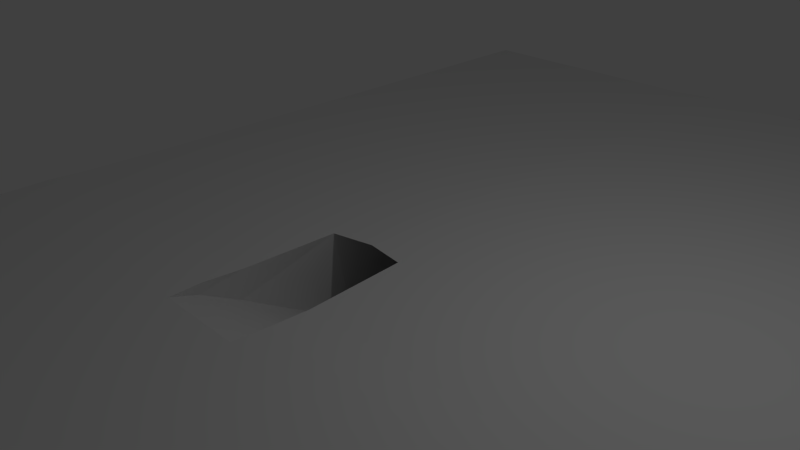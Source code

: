 # Source: startingRoom.blend  (saved by Blender 2.72.0; exported with 4.5.12 LTS)
import bpy
from mathutils import Matrix  # noqa: F401  (used for matrix-valued properties, if any)

bpy.ops.wm.read_factory_settings(use_empty=True)
scene = bpy.context.scene
scene.name = 'Scene'

# ---- collections
col_collection_1 = bpy.data.collections.new('Collection 1'); scene.collection.children.link(col_collection_1)

# ---- world
world_world = bpy.data.worlds.new('World'); scene.world = world_world
world_world.color = (0.05088, 0.05088, 0.05088)
world_world.use_sun_shadow = False
world_world.sun_shadow_jitter_overblur = 0.0
world_world.cycles.sampling_method = 'MANUAL'
world_world.cycles.sample_map_resolution = 256

# ---- cameras
cam_camera = bpy.data.cameras.new('Camera')
cam_camera.clip_end = 100.0
cam_camera.lens = 35.0
cam_camera.sensor_width = 32.0
cam_camera.sensor_height = 18.0
cam_camera.ortho_scale = 7.314
cam_camera.dof.focus_distance = 0.0
cam_camera.dof.aperture_fstop = 128.0

# ---- lights
light_lamp = bpy.data.lights.new('Lamp', 'POINT')
light_lamp.transmission_factor = 0.0
light_lamp.cutoff_distance = 30.0
light_lamp.energy = 100.0
light_lamp.shadow_buffer_clip_start = 1.001
light_lamp.shadow_soft_size = 0.1
light_lamp.shadow_maximum_resolution = 0.006
light_lamp.use_absolute_resolution = True
light_lamp.cycles.use_multiple_importance_sampling = False

# ---- meshes
me_plane = bpy.data.meshes.new('Plane')
me_plane.from_pydata([(-1.0, -1.0, 0.331), (0.559, -1.0, 0.331), (-1.0, -0.4002, 0.0), (0.559, -0.4002, 0.0), (-1.0, -0.4002, 0.0), (0.559, -0.4002, 0.0), (-1.0, 1.438, -1.113), (0.559, 1.438, -1.113), (-1.0, 2.32, -1.636), (0.559, 2.32, -1.636), (-1.0, 6.949, -1.636), (0.559, 6.949, -1.636), (-2.155, 3.567, -1.636), (1.712, 3.605, -1.636), (-2.155, 5.703, -1.636), (1.712, 5.665, -1.636), (-1.0, 2.32, -0.303), (0.559, 2.32, -0.303), (-1.0, 6.949, -0.2161), (0.559, 6.949, -0.2161), (-2.155, 3.567, -0.2161), (1.712, 3.605, -0.2161), (-2.155, 5.703, -0.2161), (1.712, 5.665, -0.2161), (-0.2209, 3.022, -0.1316), (-0.8779, -0.4002, 0.5155), (0.4646, -0.4002, 0.5155), (-0.8509, 1.037, 0.5064), (0.355, 1.095, 0.5091), (-0.2209, 1.165, 0.5151), (-0.882, -1.46, 0.5399), (0.42, -1.46, 0.5399), (-0.92, -1.0, 0.532), (0.4621, -1.0, 0.5353), (5.735, -0.4002, 0.5155), (5.625, 1.095, 0.5091), (5.691, -1.46, 0.5399), (5.733, -1.0, 0.5353), (-5.281, -0.4002, 0.5155), (-5.254, 1.037, 0.5064), (-5.286, -1.46, 0.5399), (-5.324, -1.0, 0.532), (-0.8509, 9.74, 0.5064), (0.355, 9.798, 0.5091), (-0.2209, 9.868, 0.5151), (5.625, 9.798, 0.5091), (-5.254, 9.74, 0.5064), (-0.882, -5.184, 0.5399), (0.42, -5.184, 0.5399), (5.691, -5.184, 0.5399), (-5.286, -5.184, 0.5399)], [], [(0, 1, 3, 2), (2, 3, 5, 4), (4, 5, 7, 6), (6, 7, 9, 8), (8, 9, 11, 10), (11, 9, 13, 15), (8, 10, 14, 12), (14, 10, 18, 22), (8, 12, 20, 16), (13, 9, 17, 21), (11, 15, 23, 19), (15, 13, 21, 23), (12, 14, 22, 20), (10, 11, 19, 18), (22, 18, 24), (21, 17, 24), (23, 21, 24), (7, 5, 26, 28), (4, 6, 27, 25), (6, 8, 16, 27), (17, 28, 24), (1, 31, 33), (9, 7, 28, 17), (20, 22, 24), (1, 0, 30, 31), (18, 19, 24), (16, 20, 24), (19, 23, 24), (27, 16, 24), (24, 28, 29), (30, 0, 32), (0, 2, 25, 32), (27, 24, 29), (3, 1, 33, 26), (26, 33, 37, 34), (33, 31, 36, 37), (28, 26, 34, 35), (32, 25, 38, 41), (30, 32, 41, 40), (25, 27, 39, 38), (39, 27, 42, 46), (28, 35, 45, 43), (27, 29, 44, 42), (29, 28, 43, 44), (30, 40, 50, 47), (36, 31, 48, 49), (31, 30, 47, 48)])
_uv = me_plane.uv_layers.new(name='UVMap')
_uv.uv.foreach_set('vector', [0.0, 0.0, 0.0, 0.0, 0.0, 0.0, 0.0, 0.0, 0.0, 0.0, 0.0, 0.0, 0.0, 0.0, 0.0, 0.0, 0.0001842, 0.782, 0.0001843, 0.6935, 0.1222, 0.6935, 0.1222, 0.782, 0.1222, 0.782, 0.1222, 0.6935, 0.1804, 0.6935, 0.1804, 0.782, 0.1804, 0.782, 0.1804, 0.6935, 0.4431, 0.6935, 0.4431, 0.782, 0.4431, 0.6935, 0.1804, 0.6935, 0.2533, 0.6281, 0.3702, 0.6281, 0.1804, 0.782, 0.4431, 0.782, 0.3724, 0.8476, 0.2511, 0.8476, 0.3023, 0.8711, 0.3982, 0.8813, 0.3897, 0.9614, 0.2937, 0.9512, 0.08582, 0.848, 0.1817, 0.8582, 0.1732, 0.9383, 0.07779, 0.9232, 0.6955, 0.9723, 0.5976, 0.9713, 0.5984, 0.8956, 0.6964, 0.8918, 0.9104, 0.9747, 0.8125, 0.9736, 0.8134, 0.8931, 0.9113, 0.8942, 0.8125, 0.9736, 0.6955, 0.9723, 0.6964, 0.8918, 0.8134, 0.8931, 0.1817, 0.8582, 0.3023, 0.8711, 0.2937, 0.9512, 0.1732, 0.9383, 0.9989, 0.9757, 0.9104, 0.9747, 0.9113, 0.8942, 0.9998, 0.8952, 0.7182, 0.6282, 0.7889, 0.6939, 0.5659, 0.738, 0.0, 0.0, 0.0, 0.0, 0.0, 0.0, 0.7159, 0.8478, 0.5989, 0.8478, 0.5659, 0.738, 0.5478, 0.941, 0.4435, 0.8779, 0.4437, 0.8481, 0.5289, 0.8481, 0.0, 0.0, 0.0, 0.0, 0.0, 0.0, 0.0, 0.0, 0.03288, 0.8722, 0.08582, 0.848, 0.07779, 0.9232, 0.0001842, 0.9614, 0.0, 0.0, 0.0, 0.0, 0.0, 0.0, 0.819, 0.6543, 0.7892, 0.6539, 0.813, 0.6429, 0.5976, 0.9713, 0.5478, 0.941, 0.5289, 0.8481, 0.5984, 0.8956, 0.5969, 0.6281, 0.7182, 0.6282, 0.5659, 0.738, 0.2424, 0.2939, 0.2418, 0.3823, 0.2132, 0.3755, 0.2137, 0.3016, 0.7889, 0.6939, 0.7888, 0.7824, 0.5659, 0.738, 0.5255, 0.6932, 0.5969, 0.6281, 0.5659, 0.738, 0.7888, 0.7824, 0.7159, 0.8478, 0.5659, 0.738, 0.4435, 0.7206, 0.5255, 0.6932, 0.5659, 0.738, 0.0, 0.0, 0.0, 0.0, 0.0, 0.0, 0.2132, 0.3755, 0.2409, 0.3656, 0.2393, 0.3778, 0.2409, 0.3656, 0.2776, 0.3527, 0.2731, 0.3824, 0.2393, 0.3778, 0.0, 0.0, 0.0, 0.0, 0.0, 0.0, 0.8579, 0.6543, 0.819, 0.6543, 0.813, 0.6429, 0.8437, 0.6281, 0.2738, 0.2994, 0.2398, 0.2993, 0.2417, 0.0001842, 0.2758, 0.0002636, 0.2398, 0.2993, 0.2137, 0.3016, 0.2156, 0.002405, 0.2417, 0.0001842, 0.3587, 0.3062, 0.2738, 0.2994, 0.2758, 0.0002636, 0.3606, 0.007032, 0.2393, 0.3778, 0.2734, 0.3756, 0.2717, 0.6256, 0.2377, 0.6277, 0.2132, 0.3755, 0.2393, 0.3778, 0.2377, 0.6277, 0.2116, 0.6254, 0.2734, 0.3756, 0.355, 0.3746, 0.3534, 0.6246, 0.2717, 0.6256, 0.3534, 0.6246, 0.355, 0.3746, 0.8489, 0.3778, 0.8473, 0.6277, 0.3587, 0.3062, 0.3606, 0.007032, 0.8546, 0.01021, 0.8527, 0.3094, 0.355, 0.3746, 0.3624, 0.3389, 0.8564, 0.3421, 0.8489, 0.3778, 0.3624, 0.3389, 0.3587, 0.3062, 0.8527, 0.3094, 0.8564, 0.3421, 0.2132, 0.3755, 0.2116, 0.6254, 0.0001842, 0.624, 0.001792, 0.3741, 0.2156, 0.002405, 0.2137, 0.3016, 0.002265, 0.3002, 0.00419, 0.001045, 0.2137, 0.3016, 0.2132, 0.3755, 0.00179, 0.3741, 0.002265, 0.3002])
me_plane.use_remesh_preserve_volume = False
me_plane.use_remesh_preserve_attributes = False
me_plane.use_mirror_vertex_groups = False
me_plane.update()

# ---- objects
ob_plane = bpy.data.objects.new('Plane', me_plane)
ob_lamp = bpy.data.objects.new('Lamp', light_lamp)
ob_camera = bpy.data.objects.new('Camera', cam_camera)

# ---- transforms, parenting, visibility, modifiers, constraints
ob_plane.location = (0.0, -1.0, -0.5305)
ob_plane.lineart.crease_threshold = 0.0
ob_lamp.location = (4.076, 1.005, 5.904)
ob_lamp.rotation_euler = (0.6503, 0.05522, 1.866)
ob_lamp.lock_rotations_4d = False
ob_lamp.empty_display_type = 'ARROWS'
ob_lamp.color = (0.0, 0.0, 0.0, 0.0)
ob_lamp.lineart.crease_threshold = 0.0
ob_camera.location = (7.481, -6.508, 5.344)
ob_camera.rotation_euler = (1.109, 0.01082, 0.8149)
ob_camera.lock_rotations_4d = False
ob_camera.empty_display_type = 'ARROWS'
ob_camera.color = (0.0, 0.0, 0.0, 0.0)
ob_camera.display_type = 'WIRE'
ob_camera.lineart.crease_threshold = 0.0

# ---- collection membership
col_collection_1.objects.link(ob_plane)
col_collection_1.objects.link(ob_lamp)
col_collection_1.objects.link(ob_camera)

# ---- scene / render settings (as saved in the file)
scene.camera = ob_camera
scene.frame_start = 1; scene.frame_end = 250; scene.frame_set(1)
scene.render.engine = 'BLENDER_EEVEE_NEXT'
scene.render.resolution_percentage = 50
scene.render.dither_intensity = 0.0
scene.cycles.use_denoising = False
scene.cycles.samples = 10
scene.cycles.sampling_pattern = 'TABULATED_SOBOL'
scene.cycles.light_sampling_threshold = 0.0
scene.cycles.use_adaptive_sampling = False
scene.cycles.use_light_tree = False
scene.cycles.blur_glossy = 0.0
scene.cycles.pixel_filter_type = 'GAUSSIAN'
scene.cycles.sample_clamp_indirect = 0.0
scene.view_settings.view_transform = 'Standard'
bpy.context.view_layer.update()
